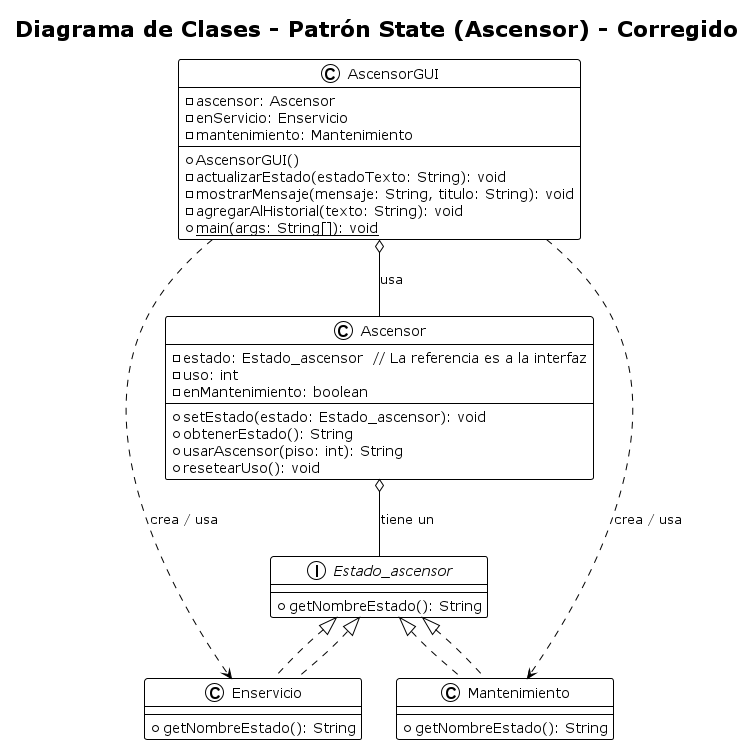

The diagram above was rendered by PlantUML. Its source (embedded in the PNG):
@startuml state
!theme plain

title Diagrama de Clases - Patrón State (Ascensor) - Corregido

  class Ascensor {
    - estado: Estado_ascensor  // La referencia es a la interfaz
    - uso: int
    - enMantenimiento: boolean
    + setEstado(estado: Estado_ascensor): void
    + obtenerEstado(): String
    + usarAscensor(piso: int): String
    + resetearUso(): void
  }

  interface Estado_ascensor {
    + getNombreEstado(): String
  }

  class Enservicio implements Estado_ascensor {
    + getNombreEstado(): String
  }
  class Mantenimiento implements Estado_ascensor {
    + getNombreEstado(): String
  }

  class AscensorGUI {
    - ascensor: Ascensor
    - enServicio: Enservicio
    - mantenimiento: Mantenimiento
    + AscensorGUI()
    - actualizarEstado(estadoTexto: String): void
    - mostrarMensaje(mensaje: String, titulo: String): void
    - agregarAlHistorial(texto: String): void
    + main(args: String[]): void {static}
  }

' El Contexto (Ascensor) tiene una referencia a la Interfaz de Estado
Ascensor o-- Estado_ascensor : tiene un

' Los Estados Concretos implementan la Interfaz de Estado
Enservicio .up.|> Estado_ascensor
Mantenimiento .up.|> Estado_ascensor

' El Cliente (AscensorGUI) usa el Contexto
AscensorGUI o-- Ascensor : usa

' El Cliente (AscensorGUI) crea y conoce las implementaciones concretas de los estados
' para poder establecer el estado del Contexto.
AscensorGUI ..> Enservicio : crea / usa
AscensorGUI ..> Mantenimiento : crea / usa

@enduml